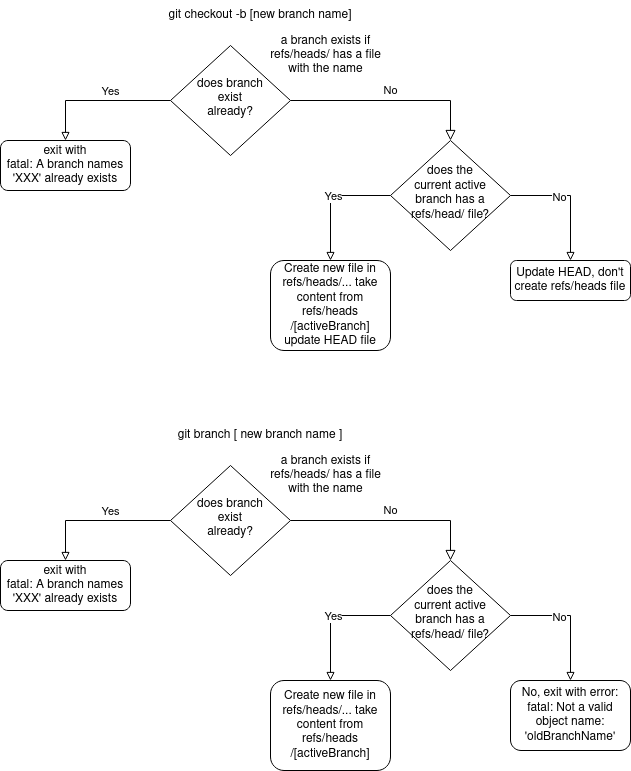

The diagram above was exported from draw.io. Its source (the exported page's mxGraphModel, read from the mxfile embedded in the PNG):
<mxGraphModel dx="1350" dy="793" grid="1" gridSize="10" guides="1" tooltips="1" connect="1" arrows="1" fold="1" page="1" pageScale="1" pageWidth="827" pageHeight="1169" math="0" shadow="0">
  <root>
    <mxCell id="WIyWlLk6GJQsqaUBKTNV-0" />
    <mxCell id="WIyWlLk6GJQsqaUBKTNV-1" parent="WIyWlLk6GJQsqaUBKTNV-0" />
    <mxCell id="WIyWlLk6GJQsqaUBKTNV-5" value="No" style="edgeStyle=orthogonalEdgeStyle;rounded=0;html=1;jettySize=auto;orthogonalLoop=1;fontSize=11;endArrow=block;endFill=0;endSize=8;strokeWidth=1;shadow=0;labelBackgroundColor=none;entryX=0.5;entryY=0;entryDx=0;entryDy=0;exitX=1;exitY=0.5;exitDx=0;exitDy=0;" parent="WIyWlLk6GJQsqaUBKTNV-1" source="WIyWlLk6GJQsqaUBKTNV-6" target="1_uTCempi_DtMsY-uPGm-24" edge="1">
      <mxGeometry y="10" relative="1" as="geometry">
        <mxPoint as="offset" />
      </mxGeometry>
    </mxCell>
    <mxCell id="1_uTCempi_DtMsY-uPGm-7" style="edgeStyle=orthogonalEdgeStyle;rounded=0;orthogonalLoop=1;jettySize=auto;html=1;entryX=0.5;entryY=0;entryDx=0;entryDy=0;endArrow=block;endFill=0;exitX=0;exitY=0.5;exitDx=0;exitDy=0;" edge="1" parent="WIyWlLk6GJQsqaUBKTNV-1" source="WIyWlLk6GJQsqaUBKTNV-6" target="1_uTCempi_DtMsY-uPGm-25">
      <mxGeometry relative="1" as="geometry">
        <mxPoint x="220" y="200" as="targetPoint" />
      </mxGeometry>
    </mxCell>
    <mxCell id="1_uTCempi_DtMsY-uPGm-8" value="Yes" style="edgeLabel;html=1;align=center;verticalAlign=middle;resizable=0;points=[];" vertex="1" connectable="0" parent="1_uTCempi_DtMsY-uPGm-7">
      <mxGeometry x="0.1238" y="-2" relative="1" as="geometry">
        <mxPoint x="20" y="-8" as="offset" />
      </mxGeometry>
    </mxCell>
    <mxCell id="WIyWlLk6GJQsqaUBKTNV-6" value="&lt;div&gt;does branch &lt;br&gt;&lt;/div&gt;&lt;div&gt;exist&lt;/div&gt;&lt;div&gt;already?&lt;br&gt;&lt;/div&gt;" style="rhombus;whiteSpace=wrap;html=1;shadow=0;fontFamily=Helvetica;fontSize=12;align=center;strokeWidth=1;spacing=6;spacingTop=-4;" parent="WIyWlLk6GJQsqaUBKTNV-1" vertex="1">
      <mxGeometry x="300" y="105" width="120" height="110" as="geometry" />
    </mxCell>
    <mxCell id="WIyWlLk6GJQsqaUBKTNV-7" value="Create new file in refs/heads/... take content from refs/heads/[activeBranch]&lt;br&gt;update HEAD file" style="rounded=1;whiteSpace=wrap;html=1;fontSize=12;glass=0;strokeWidth=1;shadow=0;" parent="WIyWlLk6GJQsqaUBKTNV-1" vertex="1">
      <mxGeometry x="400" y="320" width="120" height="90" as="geometry" />
    </mxCell>
    <mxCell id="1_uTCempi_DtMsY-uPGm-0" value="git checkout -b [new branch name]" style="text;html=1;strokeColor=none;fillColor=none;align=center;verticalAlign=middle;whiteSpace=wrap;rounded=0;" vertex="1" parent="WIyWlLk6GJQsqaUBKTNV-1">
      <mxGeometry x="270" y="60" width="240" height="30" as="geometry" />
    </mxCell>
    <mxCell id="1_uTCempi_DtMsY-uPGm-22" value="a branch exists if &lt;br&gt;refs/heads/ has a file&lt;br&gt;with the name" style="text;html=1;align=center;verticalAlign=middle;resizable=0;points=[];autosize=1;strokeColor=none;fillColor=none;" vertex="1" parent="WIyWlLk6GJQsqaUBKTNV-1">
      <mxGeometry x="390" y="90" width="130" height="50" as="geometry" />
    </mxCell>
    <mxCell id="1_uTCempi_DtMsY-uPGm-27" style="edgeStyle=orthogonalEdgeStyle;rounded=0;orthogonalLoop=1;jettySize=auto;html=1;exitX=1;exitY=0.5;exitDx=0;exitDy=0;entryX=0.5;entryY=0;entryDx=0;entryDy=0;endArrow=block;endFill=0;" edge="1" parent="WIyWlLk6GJQsqaUBKTNV-1" source="1_uTCempi_DtMsY-uPGm-24" target="1_uTCempi_DtMsY-uPGm-26">
      <mxGeometry relative="1" as="geometry" />
    </mxCell>
    <mxCell id="1_uTCempi_DtMsY-uPGm-28" value="No" style="edgeLabel;html=1;align=center;verticalAlign=middle;resizable=0;points=[];" vertex="1" connectable="0" parent="1_uTCempi_DtMsY-uPGm-27">
      <mxGeometry x="-0.232" y="-1" relative="1" as="geometry">
        <mxPoint as="offset" />
      </mxGeometry>
    </mxCell>
    <mxCell id="1_uTCempi_DtMsY-uPGm-29" style="edgeStyle=orthogonalEdgeStyle;rounded=0;orthogonalLoop=1;jettySize=auto;html=1;entryX=0.5;entryY=0;entryDx=0;entryDy=0;endArrow=block;endFill=0;exitX=0;exitY=0.5;exitDx=0;exitDy=0;" edge="1" parent="WIyWlLk6GJQsqaUBKTNV-1" source="1_uTCempi_DtMsY-uPGm-24" target="WIyWlLk6GJQsqaUBKTNV-7">
      <mxGeometry relative="1" as="geometry" />
    </mxCell>
    <mxCell id="1_uTCempi_DtMsY-uPGm-30" value="Yes" style="edgeLabel;html=1;align=center;verticalAlign=middle;resizable=0;points=[];" vertex="1" connectable="0" parent="1_uTCempi_DtMsY-uPGm-29">
      <mxGeometry x="-0.072" relative="1" as="geometry">
        <mxPoint as="offset" />
      </mxGeometry>
    </mxCell>
    <mxCell id="1_uTCempi_DtMsY-uPGm-24" value="does the &lt;br&gt;current active branch has a refs/head/ file?" style="rhombus;whiteSpace=wrap;html=1;shadow=0;fontFamily=Helvetica;fontSize=12;align=center;strokeWidth=1;spacing=6;spacingTop=-4;" vertex="1" parent="WIyWlLk6GJQsqaUBKTNV-1">
      <mxGeometry x="520" y="200" width="120" height="110" as="geometry" />
    </mxCell>
    <mxCell id="1_uTCempi_DtMsY-uPGm-25" value="exit with&lt;br&gt;fatal: A branch names 'XXX' already exists&lt;br&gt; " style="rounded=1;whiteSpace=wrap;html=1;fontSize=12;glass=0;strokeWidth=1;shadow=0;" vertex="1" parent="WIyWlLk6GJQsqaUBKTNV-1">
      <mxGeometry x="130" y="200" width="130" height="50" as="geometry" />
    </mxCell>
    <mxCell id="1_uTCempi_DtMsY-uPGm-26" value="Update HEAD, don't create refs/heads file" style="rounded=1;whiteSpace=wrap;html=1;fontSize=12;glass=0;strokeWidth=1;shadow=0;" vertex="1" parent="WIyWlLk6GJQsqaUBKTNV-1">
      <mxGeometry x="640" y="320" width="120" height="40" as="geometry" />
    </mxCell>
    <mxCell id="1_uTCempi_DtMsY-uPGm-31" value="No" style="edgeStyle=orthogonalEdgeStyle;rounded=0;html=1;jettySize=auto;orthogonalLoop=1;fontSize=11;endArrow=block;endFill=0;endSize=8;strokeWidth=1;shadow=0;labelBackgroundColor=none;entryX=0.5;entryY=0;entryDx=0;entryDy=0;exitX=1;exitY=0.5;exitDx=0;exitDy=0;" edge="1" parent="WIyWlLk6GJQsqaUBKTNV-1" source="1_uTCempi_DtMsY-uPGm-34" target="1_uTCempi_DtMsY-uPGm-42">
      <mxGeometry y="10" relative="1" as="geometry">
        <mxPoint as="offset" />
      </mxGeometry>
    </mxCell>
    <mxCell id="1_uTCempi_DtMsY-uPGm-32" style="edgeStyle=orthogonalEdgeStyle;rounded=0;orthogonalLoop=1;jettySize=auto;html=1;entryX=0.5;entryY=0;entryDx=0;entryDy=0;endArrow=block;endFill=0;exitX=0;exitY=0.5;exitDx=0;exitDy=0;" edge="1" parent="WIyWlLk6GJQsqaUBKTNV-1" source="1_uTCempi_DtMsY-uPGm-34" target="1_uTCempi_DtMsY-uPGm-43">
      <mxGeometry relative="1" as="geometry">
        <mxPoint x="220" y="620" as="targetPoint" />
      </mxGeometry>
    </mxCell>
    <mxCell id="1_uTCempi_DtMsY-uPGm-33" value="Yes" style="edgeLabel;html=1;align=center;verticalAlign=middle;resizable=0;points=[];" vertex="1" connectable="0" parent="1_uTCempi_DtMsY-uPGm-32">
      <mxGeometry x="0.1238" y="-2" relative="1" as="geometry">
        <mxPoint x="20" y="-8" as="offset" />
      </mxGeometry>
    </mxCell>
    <mxCell id="1_uTCempi_DtMsY-uPGm-34" value="&lt;div&gt;does branch &lt;br&gt;&lt;/div&gt;&lt;div&gt;exist&lt;/div&gt;&lt;div&gt;already?&lt;br&gt;&lt;/div&gt;" style="rhombus;whiteSpace=wrap;html=1;shadow=0;fontFamily=Helvetica;fontSize=12;align=center;strokeWidth=1;spacing=6;spacingTop=-4;" vertex="1" parent="WIyWlLk6GJQsqaUBKTNV-1">
      <mxGeometry x="300" y="525" width="120" height="110" as="geometry" />
    </mxCell>
    <mxCell id="1_uTCempi_DtMsY-uPGm-35" value="Create new file in refs/heads/... take content from refs/heads/[activeBranch]" style="rounded=1;whiteSpace=wrap;html=1;fontSize=12;glass=0;strokeWidth=1;shadow=0;" vertex="1" parent="WIyWlLk6GJQsqaUBKTNV-1">
      <mxGeometry x="400" y="740" width="120" height="90" as="geometry" />
    </mxCell>
    <mxCell id="1_uTCempi_DtMsY-uPGm-36" value="git branch [ new branch name ]" style="text;html=1;strokeColor=none;fillColor=none;align=center;verticalAlign=middle;whiteSpace=wrap;rounded=0;" vertex="1" parent="WIyWlLk6GJQsqaUBKTNV-1">
      <mxGeometry x="270" y="480" width="240" height="30" as="geometry" />
    </mxCell>
    <mxCell id="1_uTCempi_DtMsY-uPGm-37" value="a branch exists if &lt;br&gt;refs/heads/ has a file&lt;br&gt;with the name" style="text;html=1;align=center;verticalAlign=middle;resizable=0;points=[];autosize=1;strokeColor=none;fillColor=none;" vertex="1" parent="WIyWlLk6GJQsqaUBKTNV-1">
      <mxGeometry x="390" y="510" width="130" height="50" as="geometry" />
    </mxCell>
    <mxCell id="1_uTCempi_DtMsY-uPGm-38" style="edgeStyle=orthogonalEdgeStyle;rounded=0;orthogonalLoop=1;jettySize=auto;html=1;exitX=1;exitY=0.5;exitDx=0;exitDy=0;entryX=0.5;entryY=0;entryDx=0;entryDy=0;endArrow=block;endFill=0;" edge="1" parent="WIyWlLk6GJQsqaUBKTNV-1" source="1_uTCempi_DtMsY-uPGm-42" target="1_uTCempi_DtMsY-uPGm-44">
      <mxGeometry relative="1" as="geometry" />
    </mxCell>
    <mxCell id="1_uTCempi_DtMsY-uPGm-39" value="No" style="edgeLabel;html=1;align=center;verticalAlign=middle;resizable=0;points=[];" vertex="1" connectable="0" parent="1_uTCempi_DtMsY-uPGm-38">
      <mxGeometry x="-0.232" y="-1" relative="1" as="geometry">
        <mxPoint as="offset" />
      </mxGeometry>
    </mxCell>
    <mxCell id="1_uTCempi_DtMsY-uPGm-40" style="edgeStyle=orthogonalEdgeStyle;rounded=0;orthogonalLoop=1;jettySize=auto;html=1;entryX=0.5;entryY=0;entryDx=0;entryDy=0;endArrow=block;endFill=0;exitX=0;exitY=0.5;exitDx=0;exitDy=0;" edge="1" parent="WIyWlLk6GJQsqaUBKTNV-1" source="1_uTCempi_DtMsY-uPGm-42" target="1_uTCempi_DtMsY-uPGm-35">
      <mxGeometry relative="1" as="geometry" />
    </mxCell>
    <mxCell id="1_uTCempi_DtMsY-uPGm-41" value="Yes" style="edgeLabel;html=1;align=center;verticalAlign=middle;resizable=0;points=[];" vertex="1" connectable="0" parent="1_uTCempi_DtMsY-uPGm-40">
      <mxGeometry x="-0.072" relative="1" as="geometry">
        <mxPoint as="offset" />
      </mxGeometry>
    </mxCell>
    <mxCell id="1_uTCempi_DtMsY-uPGm-42" value="does the &lt;br&gt;current active branch has a refs/head/ file?" style="rhombus;whiteSpace=wrap;html=1;shadow=0;fontFamily=Helvetica;fontSize=12;align=center;strokeWidth=1;spacing=6;spacingTop=-4;" vertex="1" parent="WIyWlLk6GJQsqaUBKTNV-1">
      <mxGeometry x="520" y="620" width="120" height="110" as="geometry" />
    </mxCell>
    <mxCell id="1_uTCempi_DtMsY-uPGm-43" value="exit with&lt;br&gt;fatal: A branch names 'XXX' already exists&lt;br&gt; " style="rounded=1;whiteSpace=wrap;html=1;fontSize=12;glass=0;strokeWidth=1;shadow=0;" vertex="1" parent="WIyWlLk6GJQsqaUBKTNV-1">
      <mxGeometry x="130" y="620" width="130" height="50" as="geometry" />
    </mxCell>
    <mxCell id="1_uTCempi_DtMsY-uPGm-44" value="No, exit with error: fatal: Not a valid object name: 'oldBranchName'" style="rounded=1;whiteSpace=wrap;html=1;fontSize=12;glass=0;strokeWidth=1;shadow=0;" vertex="1" parent="WIyWlLk6GJQsqaUBKTNV-1">
      <mxGeometry x="640" y="740" width="120" height="70" as="geometry" />
    </mxCell>
  </root>
</mxGraphModel>